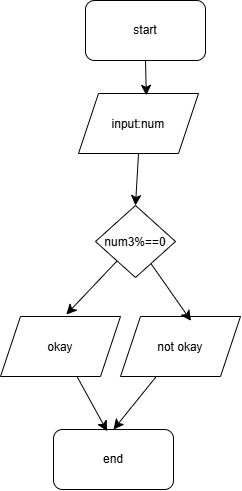

The diagram above was exported from draw.io. Its source (the exported page's mxGraphModel, read from the mxfile embedded in the PNG):
<mxGraphModel dx="1430" dy="1058" grid="0" gridSize="10" guides="1" tooltips="1" connect="1" arrows="1" fold="1" page="0" pageScale="1" pageWidth="850" pageHeight="1100" background="light-dark(#ffffff, #121212)" math="0" shadow="0">
  <root>
    <mxCell id="0" />
    <mxCell id="1" parent="0" />
    <mxCell id="6rfmhcv4UDoY7nVNlKz9-1" parent="1" style="rounded=1;whiteSpace=wrap;html=1;" value="start" vertex="1">
      <mxGeometry height="60" width="120" x="-194" y="-121" as="geometry" />
    </mxCell>
    <mxCell id="6rfmhcv4UDoY7nVNlKz9-3" parent="1" style="rhombus;whiteSpace=wrap;html=1;shapeInside=1;" value="num3%==0" vertex="1">
      <mxGeometry height="72" width="80" x="-184" y="84" as="geometry" />
    </mxCell>
    <mxCell id="6rfmhcv4UDoY7nVNlKz9-22" edge="1" parent="1" source="6rfmhcv4UDoY7nVNlKz9-5" style="edgeStyle=none;curved=1;rounded=0;orthogonalLoop=1;jettySize=auto;html=1;entryX=0.5;entryY=0;entryDx=0;entryDy=0;fontSize=12;startSize=8;endSize=8;" target="6rfmhcv4UDoY7nVNlKz9-19">
      <mxGeometry relative="1" as="geometry" />
    </mxCell>
    <mxCell id="6rfmhcv4UDoY7nVNlKz9-5" parent="1" style="shape=parallelogram;perimeter=parallelogramPerimeter;whiteSpace=wrap;html=1;shapeInside=1;fixedSize=1;" value="not okay" vertex="1">
      <mxGeometry height="60" width="120" x="-159" y="195" as="geometry" />
    </mxCell>
    <mxCell id="6rfmhcv4UDoY7nVNlKz9-14" edge="1" parent="1" source="6rfmhcv4UDoY7nVNlKz9-10" style="edgeStyle=none;curved=1;rounded=0;orthogonalLoop=1;jettySize=auto;html=1;exitX=0.5;exitY=1;exitDx=0;exitDy=0;entryX=0.5;entryY=0;entryDx=0;entryDy=0;fontSize=12;startSize=8;endSize=8;" target="6rfmhcv4UDoY7nVNlKz9-3">
      <mxGeometry relative="1" as="geometry" />
    </mxCell>
    <mxCell id="6rfmhcv4UDoY7nVNlKz9-10" parent="1" style="shape=parallelogram;perimeter=parallelogramPerimeter;whiteSpace=wrap;html=1;shapeInside=1;fixedSize=1;" value="input:num&lt;div&gt;&lt;br/&gt;&lt;/div&gt;" vertex="1">
      <mxGeometry height="60" width="120" x="-201" y="-28" as="geometry" />
    </mxCell>
    <mxCell id="6rfmhcv4UDoY7nVNlKz9-13" edge="1" parent="1" source="6rfmhcv4UDoY7nVNlKz9-1" style="edgeStyle=none;curved=1;rounded=0;orthogonalLoop=1;jettySize=auto;html=1;exitX=0.5;exitY=1;exitDx=0;exitDy=0;entryX=0.565;entryY=0.03;entryDx=0;entryDy=0;entryPerimeter=0;fontSize=12;startSize=8;endSize=8;" target="6rfmhcv4UDoY7nVNlKz9-10">
      <mxGeometry relative="1" as="geometry" />
    </mxCell>
    <mxCell id="6rfmhcv4UDoY7nVNlKz9-15" edge="1" parent="1" source="6rfmhcv4UDoY7nVNlKz9-3" style="edgeStyle=none;curved=1;rounded=0;orthogonalLoop=1;jettySize=auto;html=1;entryX=0.588;entryY=0.073;entryDx=0;entryDy=0;entryPerimeter=0;fontSize=12;startSize=8;endSize=8;" target="6rfmhcv4UDoY7nVNlKz9-5">
      <mxGeometry relative="1" as="geometry" />
    </mxCell>
    <mxCell id="6rfmhcv4UDoY7nVNlKz9-18" edge="1" parent="1" source="6rfmhcv4UDoY7nVNlKz9-3" style="edgeStyle=none;curved=1;rounded=0;orthogonalLoop=1;jettySize=auto;html=1;entryX=0.69;entryY=-0.033;entryDx=0;entryDy=0;entryPerimeter=0;fontSize=12;startSize=8;endSize=8;">
      <mxGeometry relative="1" as="geometry">
        <mxPoint x="-213.20000000000005" y="193.01999999999998" as="targetPoint" />
      </mxGeometry>
    </mxCell>
    <mxCell id="6rfmhcv4UDoY7nVNlKz9-19" parent="1" style="rounded=1;whiteSpace=wrap;html=1;" value="end" vertex="1">
      <mxGeometry height="60" width="120" x="-226" y="308" as="geometry" />
    </mxCell>
    <mxCell id="6rfmhcv4UDoY7nVNlKz9-20" parent="1" style="shape=parallelogram;perimeter=parallelogramPerimeter;whiteSpace=wrap;html=1;shapeInside=1;fixedSize=1;" value="okay" vertex="1">
      <mxGeometry height="60" width="120" x="-279" y="195" as="geometry" />
    </mxCell>
    <mxCell id="6rfmhcv4UDoY7nVNlKz9-21" edge="1" parent="1" source="6rfmhcv4UDoY7nVNlKz9-20" style="edgeStyle=none;curved=1;rounded=0;orthogonalLoop=1;jettySize=auto;html=1;entryX=0.447;entryY=0.03;entryDx=0;entryDy=0;entryPerimeter=0;fontSize=12;startSize=8;endSize=8;" target="6rfmhcv4UDoY7nVNlKz9-19">
      <mxGeometry relative="1" as="geometry" />
    </mxCell>
  </root>
</mxGraphModel>